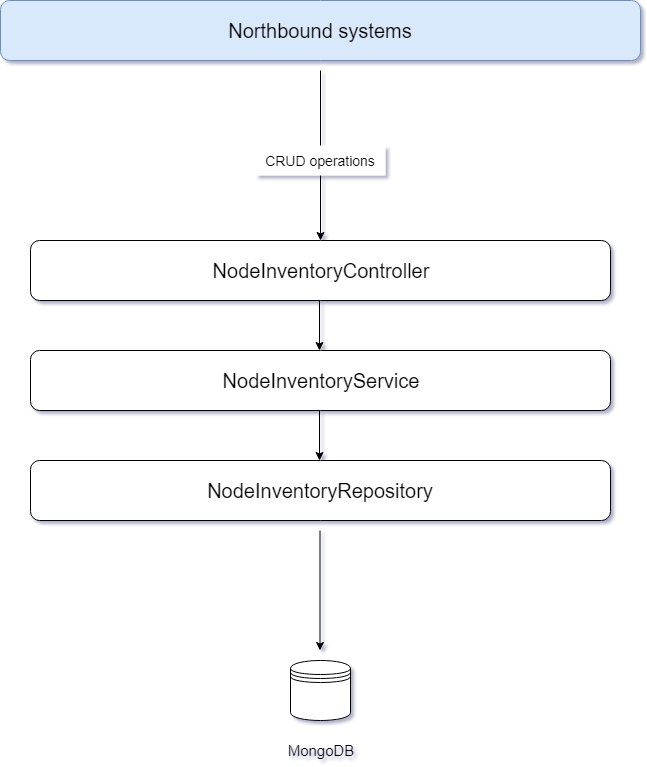

The diagram above was exported from draw.io. Its source (the exported page's mxGraphModel, read from the mxfile embedded in the PNG):
<mxGraphModel dx="1186" dy="711" grid="1" gridSize="10" guides="1" tooltips="1" connect="1" arrows="1" fold="1" page="1" pageScale="1" pageWidth="850" pageHeight="1100" background="#ffffff" math="0" shadow="0">
  <root>
    <mxCell id="0" />
    <mxCell id="1" parent="0" />
    <mxCell id="2" value="" style="shape=datastore;whiteSpace=wrap;html=1;" vertex="1" parent="1">
      <mxGeometry x="395" y="840" width="60" height="60" as="geometry" />
    </mxCell>
    <mxCell id="3" value="" style="endArrow=classic;html=1;" edge="1" parent="1">
      <mxGeometry width="50" height="50" relative="1" as="geometry">
        <mxPoint x="424.5" y="710" as="sourcePoint" />
        <mxPoint x="424.5" y="830" as="targetPoint" />
      </mxGeometry>
    </mxCell>
    <mxCell id="4" value="&lt;font style=&quot;font-size: 20px&quot;&gt;NodeInventoryRepository&lt;/font&gt;" style="rounded=1;whiteSpace=wrap;html=1;" vertex="1" parent="1">
      <mxGeometry x="135" y="640" width="580" height="60" as="geometry" />
    </mxCell>
    <mxCell id="6" value="&lt;font style=&quot;font-size: 20px&quot;&gt;NodeInventoryService&lt;/font&gt;" style="rounded=1;whiteSpace=wrap;html=1;" vertex="1" parent="1">
      <mxGeometry x="135" y="530" width="580" height="60" as="geometry" />
    </mxCell>
    <mxCell id="7" value="&lt;font style=&quot;font-size: 20px&quot;&gt;Northbound systems&lt;/font&gt;" style="rounded=1;whiteSpace=wrap;html=1;labelBackgroundColor=none;fillColor=#dae8fc;strokeColor=#6c8ebf;fontColor=#000000;" vertex="1" parent="1">
      <mxGeometry x="105" y="180" width="640" height="60" as="geometry" />
    </mxCell>
    <mxCell id="8" value="&lt;font style=&quot;font-size: 20px&quot;&gt;NodeInventoryController&lt;/font&gt;" style="rounded=1;whiteSpace=wrap;html=1;" vertex="1" parent="1">
      <mxGeometry x="135" y="420" width="580" height="60" as="geometry" />
    </mxCell>
    <mxCell id="9" value="" style="endArrow=classic;html=1;" edge="1" parent="1">
      <mxGeometry width="50" height="50" relative="1" as="geometry">
        <mxPoint x="424" y="590" as="sourcePoint" />
        <mxPoint x="424" y="640" as="targetPoint" />
      </mxGeometry>
    </mxCell>
    <mxCell id="10" value="" style="endArrow=classic;html=1;" edge="1" parent="1">
      <mxGeometry width="50" height="50" relative="1" as="geometry">
        <mxPoint x="424" y="480" as="sourcePoint" />
        <mxPoint x="424" y="530" as="targetPoint" />
      </mxGeometry>
    </mxCell>
    <mxCell id="11" value="&lt;font style=&quot;font-size: 15px&quot;&gt;MongoDB&lt;/font&gt;" style="text;html=1;strokeColor=none;fillColor=none;align=center;verticalAlign=middle;whiteSpace=wrap;rounded=0;" vertex="1" parent="1">
      <mxGeometry x="405" y="920" width="40" height="20" as="geometry" />
    </mxCell>
    <mxCell id="14" value="" style="endArrow=classic;html=1;entryX=0.5;entryY=0;" edge="1" parent="1" target="8">
      <mxGeometry width="50" height="50" relative="1" as="geometry">
        <mxPoint x="425" y="250" as="sourcePoint" />
        <mxPoint x="425" y="360" as="targetPoint" />
      </mxGeometry>
    </mxCell>
    <mxCell id="16" value="&lt;font style=&quot;font-size: 14px&quot;&gt;CRUD operations&lt;/font&gt;" style="rounded=0;whiteSpace=wrap;html=1;shadow=0;glass=0;comic=0;labelBackgroundColor=none;strokeColor=none;fillColor=#ffffff;gradientColor=none;fontColor=#000000;" vertex="1" parent="1">
      <mxGeometry x="360" y="325" width="130" height="30" as="geometry" />
    </mxCell>
  </root>
</mxGraphModel>